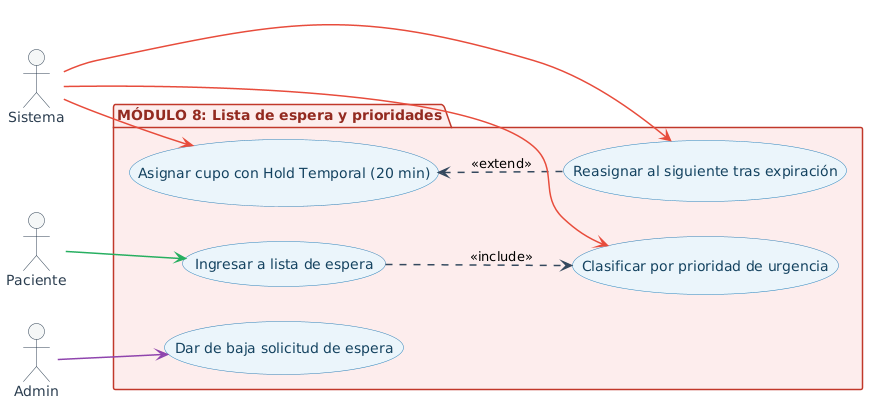

The diagram above was rendered by PlantUML. Its source (embedded in the PNG):
@startuml
left to right direction

skinparam shadowing false
skinparam actor {
  BackgroundColor #F4F6F7
  BorderColor #2C3E50
  FontColor #2C3E50
}
skinparam usecase {
  BackgroundColor #EBF5FB
  BorderColor #2980B9
  FontColor #154360
  ArrowColor #2980B9
}
skinparam arrow {
  Color #34495E
  Thickness 1.5
}
skinparam package {
  BackgroundColor #FDEDEC
  BorderColor #C0392B
  FontColor #922B21
}


actor "Paciente" as Pac
actor "Admin" as Adm
actor "Sistema" as Sis

package "MÓDULO 8: Lista de espera y prioridades" {
  usecase "Ingresar a lista de espera" as UC1
  usecase "Clasificar por prioridad de urgencia" as UC2
  usecase "Asignar cupo con Hold Temporal (20 min)" as UC3
  usecase "Dar de baja solicitud de espera" as UC4
  usecase "Reasignar al siguiente tras expiración" as UC5
}

UC1 ..> UC2 : <<include>>
UC3 <.. UC5 : <<extend>>

Pac -[#27AE60]-> UC1

Sis -[#E74C3C]-> UC2
Sis -[#E74C3C]-> UC3
Sis -[#E74C3C]-> UC5

Adm -[#8E44AD]-> UC4
@enduml